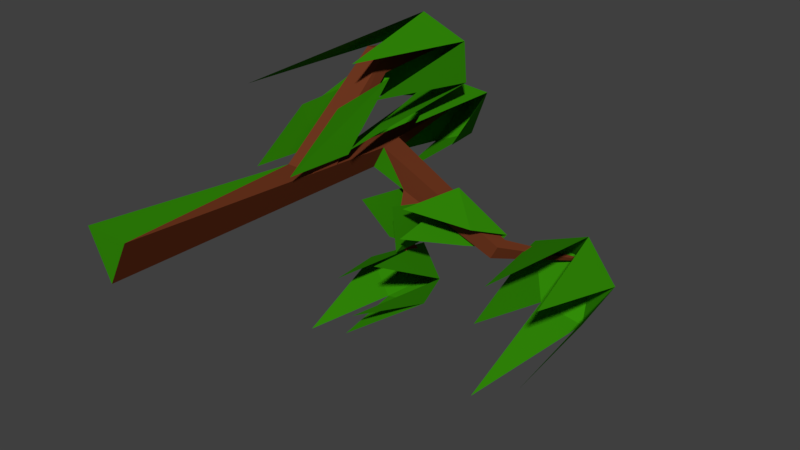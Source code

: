 # Source: Tree05.blend  (saved by Blender 2.78.0; exported with 4.5.12 LTS)
import bpy
from mathutils import Matrix  # noqa: F401  (used for matrix-valued properties, if any)

bpy.ops.wm.read_factory_settings(use_empty=True)
scene = bpy.context.scene
scene.name = 'Scene'

# ---- collections
col_collection_12 = bpy.data.collections.new('Collection 12'); scene.collection.children.link(col_collection_12)

# ---- materials (node trees are filled in below, after node groups)
mat_tree___bark = bpy.data.materials.new('Tree - Bark')
mat_tree___bark.alpha_threshold = 0.0
mat_tree___bark.use_transparent_shadow = False
mat_tree___bark.diffuse_color = (0.1626, 0.0388, 0.01462, 1.0)
mat_tree___bark.roughness = 0.5
mat_tree___bark.specular_intensity = 0.0
mat_tree___leaves = bpy.data.materials.new('Tree - Leaves')
mat_tree___leaves.alpha_threshold = 0.0
mat_tree___leaves.use_transparent_shadow = False
mat_tree___leaves.diffuse_color = (0.03303, 0.2598, 0.0027, 1.0)
mat_tree___leaves.roughness = 0.5
mat_tree___leaves.specular_intensity = 0.05208

# ---- material node trees

# ---- world
world_world_001 = bpy.data.worlds.new('World.001'); scene.world = world_world_001
world_world_001.use_nodes = True; world_world_001.node_tree.nodes.clear()
_N = world_world_001.node_tree.nodes; _L = world_world_001.node_tree.links
n0 = _N.new('ShaderNodeOutputWorld'); n0.name = 'World Output'; n0.location = (300, 300)
n1 = _N.new('ShaderNodeBackground'); n1.name = 'Background'; n1.location = (10, 300)
n1.inputs[0].default_value = (0.05, 0.05, 0.05, 1.0)
_L.new(n1.outputs[0], n0.inputs[0])
n0.is_active_output = True
world_world_001.use_sun_shadow = False
world_world_001.sun_shadow_jitter_overblur = 0.0
world_world_001.cycles.sampling_method = 'MANUAL'

# ---- meshes
me_plane_007 = bpy.data.meshes.new('Plane.007')
me_plane_007.from_pydata([(0.4138, 3.213, -0.3115), (0.7144, 3.247, -0.296), (0.4691, 3.498, -0.7556), (0.7158, 3.291, -0.7385), (0.7299, 3.861, -0.463), (0.6055, 3.728, -0.8566), (0.4875, 3.863, -0.3731), (0.4871, 3.719, -0.8904), (-0.1792, 0.9937, 0.1267), (0.01354, 0.9937, -0.277), (0.2283, 0.9937, 0.1233), (0.1957, 3.504, 0.06117), (0.2954, 3.504, -0.1476), (0.4064, 3.504, 0.05943), (0.08549, 5.094, -0.02316), (0.3568, 3.757, 0.0559), (0.2514, 3.757, -0.1404), (1.282, 3.853, -0.8304), (1.349, 3.853, -0.7042), (1.319, 4.008, -0.7063), (1.255, 4.008, -0.826), (1.75, 4.788, -1.09), (0.116, 2.97, 0.0751), (0.3686, 2.97, 0.07301), (0.2214, 2.845, -0.1816), (0.3508, 2.719, 0.07941), (0.07852, 2.719, 0.08166), (0.1549, 3.618, 0.6634), (0.3346, 3.617, 0.6635), (0.3219, 3.632, 0.8416), (0.1283, 3.634, 0.8415), (0.2344, 4.708, 0.6645), (0.6709, 3.839, -0.1929), (0.6522, 3.857, -0.4142), (0.6893, 3.644, -0.4203), (0.7142, 3.618, -0.1898), (0.5058, 3.821, -0.3142), (0.5454, 3.593, -0.3206), (0.6081, 3.673, -0.8467), (0.6337, 3.526, -0.8509), (0.5072, 3.648, -0.7778), (0.5345, 3.49, -0.7822), (0.5722, 4.006, -1.303), (0.8267, 3.205, -0.5399), (0.829, 3.239, -0.279), (1.082, 3.745, -0.7344), (1.201, 3.667, -0.5178), (0.8927, 3.908, -0.3088), (1.33, 4.016, -0.6581), (0.7559, 3.896, -0.4986), (1.205, 4.014, -0.8176), (0.4027, 2.415, 0.1677), (0.01067, 2.446, 0.1373), (0.3633, 3.007, 0.537), (0.05325, 2.927, 0.5213), (0.07067, 3.064, 0.1282), (0.1348, 3.588, 0.5829), (0.4071, 3.067, 0.1404), (0.3499, 3.648, 0.6141), (0.1764, 4.307, 0.9917), (0.5604, 4.384, 0.7872), (0.5978, 4.372, 0.4293), (0.1373, 4.27, 0.2622), (-0.04582, 4.236, 0.7413), (0.4448, 3.091, 0.8976), (0.6385, 3.122, 0.6368), (0.5272, 2.928, 0.2451), (0.01941, 3.096, 0.482), (-0.04132, 2.452, 0.8067), (1.892, 4.399, -0.6403), (2.143, 4.477, -1.067), (1.872, 4.454, -1.546), (1.495, 4.362, -1.416), (1.37, 4.404, -0.856), (2.069, 3.369, -0.8181), (2.118, 3.088, -1.378), (1.709, 3.036, -1.594), (1.479, 3.368, -1.167), (1.665, 3.233, -0.6876), (0.5388, 3.887, -0.9436), (0.8147, 3.767, -1.163), (0.7742, 3.599, -1.353), (0.4616, 3.486, -1.342), (0.1845, 3.585, -1.086), (0.8243, 2.884, -0.6571), (0.7756, 2.669, -1.038), (0.6891, 2.685, -1.245), (0.3598, 2.625, -1.305), (0.4075, 2.904, -0.9285), (0.08375, 4.695, 0.2867), (0.5353, 4.782, 0.2084), (0.4017, 4.748, -0.2062), (0.0548, 4.659, -0.3492), (-0.2025, 4.663, 0.03808), (0.5617, 3.73, 0.2461), (0.9121, 3.766, 0.1306), (0.2552, 3.854, -0.3614), (-0.1295, 3.115, -0.2057), (-0.2129, 3.709, 0.3263)], [], [(4, 1, 3, 5), (6, 4, 5, 7), (0, 6, 7, 2), (9, 10, 8), (11, 15, 14), (23, 11, 22), (12, 23, 24), (22, 12, 24), (33, 32, 19), (15, 16, 14), (16, 11, 14), (12, 11, 16), (33, 19, 20), (11, 13, 15), (17, 20, 21), (33, 17, 34), (34, 18, 35), (32, 18, 19), (22, 11, 12), (18, 17, 21), (20, 19, 21), (19, 18, 21), (26, 22, 24), (24, 23, 25), (23, 29, 25), (10, 26, 8), (9, 25, 10), (26, 9, 8), (29, 28, 31), (22, 30, 27), (25, 30, 26), (22, 28, 23), (12, 13, 23), (27, 30, 31), (30, 29, 31), (28, 27, 31), (35, 37, 34), (33, 40, 36), (36, 32, 33), (15, 36, 16), (16, 37, 12), (13, 37, 35), (15, 35, 32), (41, 40, 42), (34, 38, 33), (37, 40, 41), (34, 41, 39), (23, 13, 11), (40, 38, 42), (39, 41, 42), (38, 39, 42), (33, 20, 17), (34, 17, 18), (32, 35, 18), (23, 28, 29), (10, 25, 26), (9, 24, 25), (26, 24, 9), (22, 26, 30), (25, 29, 30), (22, 27, 28), (33, 38, 40), (15, 32, 36), (16, 36, 37), (13, 12, 37), (15, 13, 35), (34, 39, 38), (37, 36, 40), (34, 37, 41), (47, 44, 46, 48), (49, 47, 48, 50), (43, 49, 50, 45), (55, 52, 54, 56), (57, 55, 56, 58), (51, 57, 58, 53), (31, 62, 63), (31, 61, 62), (31, 60, 61), (59, 31, 63), (31, 59, 60), (62, 61, 66), (63, 62, 67), (60, 59, 64), (59, 63, 68), (61, 60, 65), (21, 72, 73), (21, 71, 72), (21, 70, 71), (69, 21, 73), (21, 69, 70), (72, 71, 76), (73, 72, 77), (70, 69, 74), (69, 73, 78), (71, 70, 75), (42, 82, 83), (42, 81, 82), (42, 80, 81), (79, 42, 83), (42, 79, 80), (82, 81, 86), (83, 82, 87), (80, 79, 84), (79, 83, 88), (81, 80, 85), (14, 92, 93), (14, 91, 92), (14, 90, 91), (89, 14, 93), (14, 89, 90), (92, 91, 96), (93, 92, 97), (90, 89, 94), (89, 93, 98), (91, 90, 95)])
me_plane_007.polygons.foreach_set('material_index', [1, 1, 1, 1, 0, 0, 0, 1, 0, 0, 0, 1, 0, 0, 0, 0, 0, 0, 1, 0, 0, 0, 1, 0, 0, 1, 0, 1, 0, 0, 0, 0, 0, 0, 0, 0, 0, 0, 0, 0, 1, 0, 0, 0, 0, 0, 0, 0, 0, 0, 0, 0, 0, 0, 0, 0, 0, 0, 0, 0, 0, 0, 0, 0, 1, 0, 0, 0, 0, 1, 1, 1, 1, 1, 1, 1, 1, 1, 1, 1, 1, 1, 1, 1, 1, 1, 1, 1, 1, 1, 1, 1, 1, 1, 1, 1, 1, 1, 1, 1, 1, 1, 1, 1, 1, 1, 1, 1, 1, 1, 1, 1, 1, 1, 1])
me_plane_007.materials.append(mat_tree___bark)
me_plane_007.materials.append(mat_tree___leaves)
me_plane_007.use_remesh_preserve_volume = False
me_plane_007.use_remesh_preserve_attributes = False
me_plane_007.use_mirror_vertex_groups = False
me_plane_007.update()

# ---- objects
ob_tree_05 = bpy.data.objects.new('Tree.05', me_plane_007)

# ---- transforms, parenting, visibility, modifiers, constraints
ob_tree_05.location = (0.0, 0.0, 0.0)
ob_tree_05.lineart.crease_threshold = 0.0

# ---- collection membership
col_collection_12.objects.link(ob_tree_05)

# ---- scene / render settings (as saved in the file)
scene.frame_start = 1; scene.frame_end = 250; scene.frame_set(1)
scene.render.engine = 'BLENDER_EEVEE_NEXT'
scene.render.resolution_percentage = 50
scene.render.dither_intensity = 0.0
scene.cycles.use_denoising = False
scene.cycles.samples = 128
scene.cycles.sampling_pattern = 'TABULATED_SOBOL'
scene.cycles.light_sampling_threshold = 0.0
scene.cycles.use_adaptive_sampling = False
scene.cycles.use_light_tree = False
scene.cycles.blur_glossy = 0.0
scene.cycles.sample_clamp_indirect = 0.0
scene.view_settings.view_transform = 'Standard'
bpy.context.view_layer.update()

# ---- added for rendering (the .blend has no active camera and no usable light): camera, sun
cam_auto = bpy.data.cameras.new('AutoCamera')
cam_auto.lens = 50.0
cam_auto.sensor_width = 36.0
cam_auto.clip_end = 1000.0
ob_auto_camera = bpy.data.objects.new('AutoCamera', cam_auto)
scene.collection.objects.link(ob_auto_camera)
ob_auto_camera.location = (5.95111, -2.93977, 3.68805)
ob_auto_camera.rotation_euler = (1.09748, -7.21219e-08, 0.694738)
scene.camera = ob_auto_camera
light_auto_sun = bpy.data.lights.new('AutoSun', 'SUN')
light_auto_sun.energy = 3.0
light_auto_sun.angle = 0.0523599
ob_auto_sun = bpy.data.objects.new('AutoSun', light_auto_sun)
scene.collection.objects.link(ob_auto_sun)
ob_auto_sun.rotation_euler = (0.872665, 0.174533, 0.523599)
bpy.context.view_layer.update()
